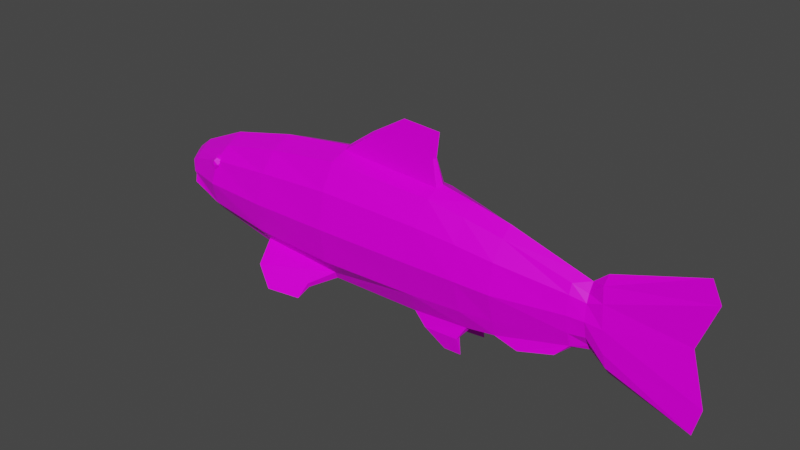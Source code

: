 # Source: Fish.blend  (saved by Blender 3.1.7; exported with 4.5.12 LTS)
import bpy
from mathutils import Matrix  # noqa: F401  (used for matrix-valued properties, if any)

bpy.ops.wm.read_factory_settings(use_empty=True)
scene = bpy.context.scene
scene.name = 'Scene'

# ---- collections
col_collection = bpy.data.collections.new('Collection'); scene.collection.children.link(col_collection)

# ---- images (referenced by path relative to the original .blend; pixels are not part of the script)
import os
ASSET_DIR = os.environ.get("B2B_ASSET_DIR", "")  # directory of the original .blend (textures are referenced by path, not embedded)
HERE = os.path.dirname(os.path.abspath(__file__))  # packed textures are extracted next to this script under _unpacked/

def load_image(name, relpath, width, height, colorspace="sRGB"):
    """Load a texture the original file referenced (path relative to the .blend, or extracted next to this script)."""
    p = next((c for c in (os.path.join(HERE, relpath), os.path.join(ASSET_DIR, relpath)) if relpath and os.path.exists(c)), "")
    if p:
        img = bpy.data.images.load(p, check_existing=True)
        img.name = name
    else:  # same state as the original file: an image datablock whose file is absent (Cycles renders it pink)
        img = bpy.data.images.new(name, width, height)
        img.source = "FILE"
        img.filepath = "//" + (relpath or name)
    img.colorspace_settings.name = colorspace
    return img
img_t_pallet_png = load_image('T_Pallet.png', 'T_Pallet.png', 1024, 1024, 'sRGB')

# ---- materials (node trees are filled in below, after node groups)
mat_gradiant = bpy.data.materials.new('Gradiant')
mat_gradiant.alpha_threshold = 0.0
mat_gradiant.use_transparent_shadow = False
mat_gradiant.line_color = (0.0, 0.0, 0.0, 1.0)

# ---- material node trees
mat_gradiant.use_nodes = True; mat_gradiant.node_tree.nodes.clear()
_N = mat_gradiant.node_tree.nodes; _L = mat_gradiant.node_tree.links
n0 = _N.new('ShaderNodeOutputMaterial'); n0.name = 'Material Output'; n0.location = (300, 300)
n1 = _N.new('ShaderNodeBsdfPrincipled'); n1.name = 'Principled BSDF'; n1.location = (10, 300)
n1.distribution = 'GGX'
n1.subsurface_method = 'BURLEY'
n1.inputs[2].default_value = 0.4
n1.inputs[3].default_value = 1.45
n1.inputs[13].default_value = 0.1485
n1.inputs[27].default_value = (0.0, 0.0, 0.0, 1.0)
n1.inputs[28].default_value = 1.0
n2 = _N.new('ShaderNodeTexImage'); n2.name = 'Image Texture'; n2.location = (-283, 220)
n2.image = img_t_pallet_png
n3 = _N.new('ShaderNodeTexCoord'); n3.name = 'Texture Coordinate'; n3.location = (-498, 224)
_L.new(n1.outputs[0], n0.inputs[0])
_L.new(n3.outputs[2], n2.inputs[0])
_L.new(n2.outputs[0], n1.inputs[0])
n0.is_active_output = True

# ---- world
world_world = bpy.data.worlds.new('World'); scene.world = world_world
world_world.use_nodes = True; world_world.node_tree.nodes.clear()
_N = world_world.node_tree.nodes; _L = world_world.node_tree.links
n0 = _N.new('ShaderNodeOutputWorld'); n0.name = 'World Output'; n0.location = (300, 300)
n1 = _N.new('ShaderNodeBackground'); n1.name = 'Background'; n1.location = (10, 300)
n1.inputs[0].default_value = (0.05088, 0.05088, 0.05088, 1.0)
_L.new(n1.outputs[0], n0.inputs[0])
n0.is_active_output = True
world_world.color = (0.05088, 0.05088, 0.05088)
world_world.use_sun_shadow = False
world_world.sun_shadow_jitter_overblur = 0.0

# ---- meshes
me_icosphere_001 = bpy.data.meshes.new('Icosphere.001')
me_icosphere_001.from_pydata([(-0.2352, 0.724, -0.7007), (-0.5274, 0.7197, 0.5238), (0.5215, 0.724, 0.5238), (0.08847, 0.2723, 0.9943), (-0.6882, 0.5, -0.5257), (0.5274, 0.7197, -0.5238), (-0.5878, 0.809, 0.0), (-0.9511, 0.309, 0.0), (0.5878, 0.809, 0.0), (-1.907e-06, 1.0, 0.0), (-0.4189, -2.315e-07, 0.9576), (-0.2792, 0.6144, -0.7234), (-0.2222, 0.6357, -0.7268), (-0.1715, 0.6535, -0.7258), (-0.7073, 0.4089, -0.5255), (-0.934, 0.2114, -0.08795), (-0.9511, 0.1819, 0.0), (0.5717, 0.6581, -0.4743), (0.7293, 0.558, 0.01663), (0.5442, 0.6675, -0.5238), (-0.2974, -0.2566, 0.8329), (-0.8037, -0.2506, 0.5682), (-0.1128, 0.6686, -0.7034), (0.5203, 0.6724, -0.5523), (-0.8266, -0.2138, 0.5238), (-0.6669, 0.4346, -0.5682), (0.5252, 0.09964, 0.8057), (0.627, 0.4038, 0.5238), (0.4779, 0.02979, 0.8664), (0.1254, -0.1136, 0.9225), (-0.1347, -0.2444, 0.9053), (0.187, -0.07038, 0.9157), (0.6426, 0.4686, 0.4627), (0.6917, 0.4882, 0.3706), (-0.9328, 0.1639, 0.09237), (-0.8913, 0.0514, 0.2552), (-0.9124, 0.08955, 0.1954), (0.7179, 0.5285, 0.1459), (0.003614, -7.898, 0.5238), (-0.8475, -7.285, 0.5238), (-0.003622, -7.898, -0.5238), (-3.815e-06, -8.006, 0.0), (0.5878, -7.815, 0.0), (-0.9511, -7.315, 0.0), (-0.5878, -7.815, 0.0), (0.1625, -7.506, 0.8507), (-0.4189, -7.006, 0.9576), (0.62, -7.489, 0.4602), (0.7281, -7.528, 0.2805), (0.6452, -7.428, 0.5238), (0.6821, -7.623, -0.1903), (0.7209, -7.579, 0.01564), (0.7263, -7.551, 0.1428), (-0.8977, -7.296, -0.276), (-0.9511, -7.203, 0.0), (0.6622, -7.34, 0.613), (-0.8046, -7.371, -0.4335), (-0.4617, -6.722, 0.7865), (-0.715, -6.872, 0.5238), (-0.5823, -7.474, -0.5238), (0.01896, -6.771, 0.9893), (0.3069, -7.675, -0.5238), (0.09782, -6.831, 0.9761), (0.1931, -6.929, 0.9386), (0.481, -7.068, 0.8507), (-0.1046, -7.678, -0.6473), (-0.03216, -7.69, -0.682), (0.09724, -7.685, -0.6274), (-0.8929, -7.028, 0.2944), (-0.9009, -7.069, 0.2537), (-0.9328, -7.185, 0.09237), (53.88, -4.195, -0.6645), (54.27, -3.808, -7.166), (43.26, -4.969, 2.526), (43.26, -5.696, -9.437), (55.63, -4.521, 1.024), (56.69, -4.435, -8.67), (38.19, -5.415, 3.641), (39.3, -5.696, -10.05), (33.54, -5.805, 4.57), (31.82, -5.696, -10.62), (19.73, -6.546, 5.44), (19.28, -5.696, -10.76), (9.591, -6.353, 4.135), (7.697, -5.696, -9.667), (0.5064, -5.805, 2.097), (-1.332, -5.696, -7.527), (-5.619, -5.152, -0.4616), (-6.298, -4.765, -6.048), (-6.659, -4.742, -0.9309), (-7.967, -4.042, -5.199), (43.26, -6.308, -7.316), (43.26, -7.298, -3.514), (43.26, -6.618, 0.2421), (53.98, -4.73, -1.587), (54.07, -5.084, -3.664), (54.17, -4.697, -5.74), (55.88, -4.776, -0.9111), (56.13, -4.908, -3.861), (56.38, -4.764, -6.811), (39.02, -6.753, -7.497), (38.75, -7.743, -3.263), (38.47, -7.064, 0.9245), (32.25, -7.143, -7.695), (32.68, -8.133, -3.085), (33.11, -7.454, 1.478), (19.39, -7.885, -7.577), (19.5, -8.875, -2.717), (19.62, -8.195, 2.097), (8.17, -7.691, -7.086), (8.644, -8.681, -2.824), (9.117, -8.002, 1.391), (-0.8724, -7.143, -5.99), (-0.4128, -8.133, -2.773), (0.0468, -7.454, 0.3974), (-6.117, -6.119, -4.869), (-5.936, -6.304, -3.144), (-5.745, -5.865, -1.406), (-7.352, -4.904, -4.344), (-6.934, -5.504, -2.013), (51.98, -4.623, 0.1068), (52.3, -4.662, -7.584), (52.22, -5.165, -5.772), (52.14, -5.552, -3.415), (52.06, -5.197, -1.058), (-3.281, -6.772, -5.315), (19.31, -6.122, -9.821), (7.84, -6.134, -8.887), (39.3, -4.887, -10.53), (31.82, -4.837, -11.14), (43.26, -4.724, -10.02), (52.26, -4.123, -8.005), (19.73, -4.236, 6.256), (33.54, -4.242, 5.383), (16.2, -7.718, -12.35), (8.661, -8.775, -11.63), (16.26, -7.992, -11.73), (8.794, -9.046, -11.12), (15.78, -9.337, -13.41), (11.23, -10.09, -13.39), (33.54, -5.361, -12.12), (33.54, -6.003, -12.1), (38.34, -5.579, -11.8), (38.34, -6.183, -11.78), (36.32, -5.774, -14.04), (38.74, -5.874, -13.88), (46.3, -5.658, -10.29), (50.8, -5.207, -9.103), (32.7, -3.864, 8.613), (23.88, -3.86, 9.17), (53.88, -2.827, -0.6645), (54.27, -3.214, -7.166), (43.26, -2.052, 2.526), (43.26, -1.325, -9.437), (43.26, -3.511, -10.75), (53.88, -3.511, 0.5283), (43.26, -3.511, 3.719), (54.27, -3.511, -7.778), (55.63, -2.5, 1.024), (56.69, -2.586, -8.67), (55.63, -3.511, 2.023), (56.63, -3.511, -9.776), (66.64, -3.511, 5.554), (66.71, -3.511, -13.09), (38.19, -1.607, 3.641), (39.3, -1.325, -10.05), (39.3, -3.511, -11.36), (38.19, -3.511, 4.833), (33.54, -1.217, 4.57), (31.82, -1.325, -10.62), (31.82, -3.511, -11.93), (33.9, -3.511, 5.67), (19.73, -0.4752, 5.44), (19.28, -1.325, -10.76), (19.28, -3.511, -12.07), (19.73, -3.511, 6.633), (9.591, -0.6686, 4.135), (7.697, -1.325, -9.667), (7.697, -3.511, -10.98), (9.591, -3.511, 5.328), (0.5064, -1.217, 2.097), (-1.332, -1.325, -7.527), (-1.332, -3.511, -8.836), (0.5064, -3.511, 3.29), (-5.619, -1.87, -0.4616), (-6.298, -2.256, -6.048), (-6.298, -3.511, -6.53), (-5.574, -3.511, 0.6379), (-6.659, -2.28, -0.9309), (-7.967, -2.979, -5.199), (-7.948, -3.511, -5.218), (-7.44, -3.511, -0.804), (43.26, -0.7137, -7.316), (43.26, 0.2766, -3.514), (43.26, -0.403, 0.2421), (53.98, -2.292, -1.587), (54.07, -1.937, -3.664), (54.17, -2.324, -5.74), (55.88, -2.245, -0.9111), (56.13, -2.113, -3.861), (56.38, -2.257, -6.811), (67.88, -3.511, 2.934), (65.77, -3.511, -2.856), (67.57, -3.511, -9.56), (39.02, -0.2681, -7.497), (38.75, 0.7222, -3.263), (38.47, 0.04268, 0.9245), (32.25, 0.1219, -7.695), (32.68, 1.112, -3.085), (33.11, 0.4326, 1.478), (19.39, 0.8633, -7.577), (19.5, 1.854, -2.717), (19.62, 1.174, 2.097), (8.17, 0.6699, -7.086), (8.644, 1.66, -2.824), (9.117, 0.9807, 1.391), (-0.8724, 0.1219, -5.99), (-0.4128, 1.112, -2.773), (0.0468, 0.4326, 0.3974), (-6.117, -0.9025, -4.869), (-5.936, -0.7171, -3.144), (-5.745, -1.156, -1.406), (-7.352, -2.118, -4.344), (-6.934, -1.517, -2.013), (-8.251, -3.511, -1.752), (-8.583, -3.511, -4.083), (51.98, -2.398, 0.1068), (52.3, -2.359, -7.584), (52.26, -3.511, -8.319), (51.94, -3.511, 1.11), (52.22, -1.856, -5.772), (52.14, -1.47, -3.415), (52.06, -1.824, -1.058), (-3.281, -0.2495, -5.315), (19.31, -0.8989, -9.821), (7.84, -0.8877, -8.887), (39.3, -2.134, -10.53), (31.82, -2.184, -11.14), (43.26, -2.297, -10.02), (52.26, -2.899, -8.005), (19.73, -2.785, 6.256), (33.54, -2.779, 5.383), (16.2, 0.6965, -12.35), (8.661, 1.753, -11.63), (16.26, 0.9706, -11.73), (8.794, 2.025, -11.12), (15.78, 2.316, -13.41), (11.23, 3.073, -13.39), (33.54, -1.66, -12.12), (33.54, -1.018, -12.1), (38.34, -1.443, -11.8), (38.34, -0.838, -11.78), (36.32, -1.247, -14.04), (38.74, -1.147, -13.88), (46.3, -1.364, -10.29), (50.8, -1.814, -9.103), (32.7, -3.157, 8.613), (32.95, -3.511, 8.607), (23.88, -3.161, 9.17), (23.63, -3.511, 9.42), (33.32, -3.511, 11.86), (28.28, -3.511, 12.18), (-6.689, -3.511, -1.646), (-5.677, -3.511, -2.795), (-2.472, -3.511, -5.782), (-6.158, -3.511, -5.145), (-7.508, -3.511, -4.57)], [], [(12, 11, 0), (0, 13, 12), (6, 0, 4), (16, 7, 15), (6, 9, 0), (17, 5, 8, 18), (20, 10, 21), (24, 21, 10, 1), (3, 2, 1), (26, 27, 2), (26, 2, 3, 28), (1, 10, 3), (29, 3, 10, 30), (10, 20, 30), (31, 28, 3, 29), (32, 33, 2, 27), (18, 8, 2, 33, 37), (1, 2, 9), (1, 9, 6), (24, 1, 7, 36, 35), (34, 36, 7, 16), (2, 8, 9), (9, 8, 5), (9, 5, 0), (1, 6, 7), (7, 6, 4), (14, 15, 7, 4), (17, 19, 5), (0, 5, 23, 22, 13), (4, 0, 11, 25), (14, 4, 25), (19, 23, 5), (42, 50, 51), (44, 40, 41), (43, 54, 53), (49, 55, 45, 38), (46, 39, 38), (46, 57, 58, 39), (46, 60, 57), (60, 46, 45, 62), (46, 38, 45), (62, 45, 64, 63), (64, 45, 55), (39, 58, 68), (43, 39, 68, 69, 70, 54), (39, 44, 38), (44, 41, 38), (38, 42, 48, 47, 49), (42, 51, 52, 48), (44, 39, 43), (44, 43, 53, 56), (44, 56, 59, 40), (38, 41, 42), (41, 40, 42), (50, 42, 40, 61), (40, 59, 65, 66), (40, 66, 67), (67, 61, 40), (229, 156, 73, 120), (124, 120, 73, 93), (228, 157, 72, 121, 131), (155, 71, 75, 160), (93, 73, 77, 102), (160, 75, 162), (96, 72, 76, 99), (72, 157, 161, 76), (76, 161, 163), (99, 76, 163, 203), (102, 77, 79, 105), (73, 156, 167, 77), (154, 130, 74, 78, 128, 166), (105, 79, 81, 108), (77, 167, 171, 133, 79), (166, 128, 129, 170), (174, 82, 84, 178), (79, 133, 132, 81), (170, 129, 80, 82, 174), (83, 179, 183, 85), (108, 81, 83, 111), (81, 132, 175, 179, 83), (85, 183, 187, 87), (178, 84, 86, 182), (111, 83, 85, 114), (117, 87, 89, 119), (182, 86, 88, 186), (114, 85, 87, 117), (119, 89, 191, 224), (87, 187, 191, 89), (186, 88, 90, 190), (90, 118, 225, 190), (86, 112, 125, 115, 88), (112, 113, 116, 125), (113, 114, 117, 116), (88, 115, 118, 90), (84, 127, 109, 112, 86), (109, 110, 113, 112), (110, 111, 114, 113), (84, 82, 134, 135), (106, 107, 110, 109), (107, 108, 111, 110), (80, 103, 106, 126, 82), (103, 104, 107, 106), (104, 105, 108, 107), (78, 100, 103, 80), (100, 101, 104, 103), (101, 102, 105, 104), (75, 97, 201, 162), (97, 98, 202, 201), (98, 99, 203, 202), (71, 94, 97, 75), (94, 95, 98, 97), (95, 96, 99, 98), (74, 91, 100, 78), (91, 92, 101, 100), (92, 93, 102, 101), (121, 122, 91, 74), (122, 123, 92, 91), (123, 124, 93, 92), (95, 94, 124, 123), (96, 95, 123, 122), (72, 96, 122, 121), (154, 228, 131, 130), (94, 71, 120, 124), (155, 229, 120, 71), (119, 116, 117), (127, 126, 106, 109), (80, 129, 140, 141), (121, 74, 146, 147), (133, 171, 257, 148), (136, 137, 139, 138), (126, 127, 137, 136), (82, 126, 136, 134), (127, 84, 135, 137), (134, 136, 138), (137, 135, 139), (135, 134, 138, 139), (141, 140, 144), (129, 128, 142, 140), (128, 78, 143, 142), (78, 80, 141, 143), (140, 142, 145, 144), (142, 143, 145), (143, 141, 144, 145), (131, 121, 147), (130, 131, 147, 146), (74, 130, 146), (259, 149, 261), (175, 132, 149, 259), (132, 133, 148, 149), (148, 257, 260), (149, 148, 260, 261), (225, 118, 266), (118, 115, 265, 266), (115, 125, 264, 265), (125, 116, 263, 264), (116, 119, 262, 263), (224, 262, 119), (229, 226, 152, 156), (232, 194, 152, 226), (228, 239, 227, 151, 157), (155, 160, 158, 150), (194, 206, 164, 152), (160, 162, 158), (197, 200, 159, 151), (151, 159, 161, 157), (159, 163, 161), (200, 203, 163, 159), (206, 209, 168, 164), (152, 164, 167, 156), (154, 166, 236, 165, 153, 238), (209, 212, 172, 168), (164, 168, 241, 171, 167), (166, 170, 237, 236), (174, 178, 177, 173), (168, 172, 240, 241), (170, 174, 173, 169, 237), (176, 180, 183, 179), (212, 215, 176, 172), (172, 176, 179, 175, 240), (180, 184, 187, 183), (178, 182, 181, 177), (215, 218, 180, 176), (221, 223, 188, 184), (182, 186, 185, 181), (218, 221, 184, 180), (223, 224, 191, 188), (184, 188, 191, 187), (186, 190, 189, 185), (189, 190, 225, 222), (181, 185, 219, 233, 216), (216, 233, 220, 217), (217, 220, 221, 218), (185, 189, 222, 219), (177, 181, 216, 213, 235), (213, 216, 217, 214), (214, 217, 218, 215), (177, 243, 242, 173), (210, 213, 214, 211), (211, 214, 215, 212), (169, 173, 234, 210, 207), (207, 210, 211, 208), (208, 211, 212, 209), (165, 169, 207, 204), (204, 207, 208, 205), (205, 208, 209, 206), (158, 162, 201, 198), (198, 201, 202, 199), (199, 202, 203, 200), (150, 158, 198, 195), (195, 198, 199, 196), (196, 199, 200, 197), (153, 165, 204, 192), (192, 204, 205, 193), (193, 205, 206, 194), (227, 153, 192, 230), (230, 192, 193, 231), (231, 193, 194, 232), (196, 231, 232, 195), (197, 230, 231, 196), (151, 227, 230, 197), (154, 238, 239, 228), (195, 232, 226, 150), (155, 150, 226, 229), (223, 221, 220), (235, 213, 210, 234), (169, 249, 248, 237), (227, 255, 254, 153), (241, 256, 257, 171), (244, 246, 247, 245), (234, 244, 245, 235), (173, 242, 244, 234), (235, 245, 243, 177), (242, 246, 244), (245, 247, 243), (243, 247, 246, 242), (249, 252, 248), (237, 248, 250, 236), (236, 250, 251, 165), (165, 251, 249, 169), (248, 252, 253, 250), (250, 253, 251), (251, 253, 252, 249), (239, 255, 227), (238, 254, 255, 239), (153, 254, 238), (259, 261, 258), (175, 259, 258, 240), (240, 258, 256, 241), (256, 260, 257), (258, 261, 260, 256), (225, 266, 222), (222, 266, 265, 219), (219, 265, 264, 233), (233, 264, 263, 220), (220, 263, 262, 223), (224, 223, 262)])
_uv = me_icosphere_001.uv_layers.new(name='UVMap')
_uv.uv.foreach_set('vector', [0.4944, 0.7733, 0.4944, 0.7734, 0.4943, 0.7733, 0.4943, 0.7733, 0.4943, 0.7733, 0.4944, 0.7733, 0.4941, 0.7736, 0.4943, 0.7733, 0.4943, 0.7736, 0.4944, 0.7727, 0.4943, 0.7727, 0.4944, 0.7727, 0.4941, 0.7736, 0.494, 0.7733, 0.4943, 0.7733, 0.4931, 0.7738, 0.4931, 0.7738, 0.4929, 0.7735, 0.4931, 0.7734, 0.4945, 0.7737, 0.4944, 0.7736, 0.4945, 0.7734, 0.4934, 0.7721, 0.4934, 0.7721, 0.4935, 0.7724, 0.493, 0.7724, 0.4934, 0.7727, 0.4931, 0.773, 0.493, 0.7724, 0.4931, 0.773, 0.493, 0.7732, 0.4928, 0.7733, 0.4935, 0.7729, 0.4931, 0.773, 0.4934, 0.7727, 0.4935, 0.7729, 0.493, 0.7724, 0.4935, 0.7724, 0.4934, 0.7727, 0.4945, 0.7732, 0.4944, 0.7733, 0.4944, 0.7729, 0.4946, 0.773, 0.4944, 0.7736, 0.4945, 0.7737, 0.4945, 0.7738, 0.4945, 0.7732, 0.4946, 0.7734, 0.4944, 0.7733, 0.4945, 0.7732, 0.493, 0.7732, 0.493, 0.7733, 0.4928, 0.7733, 0.493, 0.7732, 0.4931, 0.7734, 0.4929, 0.7735, 0.4928, 0.7733, 0.493, 0.7733, 0.493, 0.7734, 0.493, 0.7724, 0.4931, 0.773, 0.4927, 0.7727, 0.493, 0.7724, 0.4927, 0.7727, 0.4928, 0.7723, 0.4934, 0.7721, 0.493, 0.7724, 0.493, 0.772, 0.4931, 0.772, 0.4932, 0.7721, 0.4944, 0.7728, 0.4944, 0.7728, 0.4943, 0.7727, 0.4944, 0.7727, 0.4931, 0.773, 0.4928, 0.773, 0.4927, 0.7727, 0.4927, 0.7737, 0.4929, 0.7735, 0.4931, 0.7738, 0.494, 0.7733, 0.4943, 0.7729, 0.4943, 0.7733, 0.493, 0.7724, 0.4928, 0.7723, 0.493, 0.772, 0.4943, 0.7739, 0.4941, 0.7736, 0.4943, 0.7736, 0.4944, 0.7737, 0.4944, 0.7739, 0.4943, 0.7739, 0.4943, 0.7736, 0.4931, 0.7738, 0.4931, 0.7738, 0.4931, 0.7738, 0.4943, 0.7733, 0.4943, 0.7729, 0.4944, 0.7729, 0.4943, 0.7733, 0.4943, 0.7733, 0.4943, 0.7736, 0.4943, 0.7733, 0.4944, 0.7734, 0.4944, 0.7736, 0.4944, 0.7737, 0.4943, 0.7736, 0.4944, 0.7736, 0.4931, 0.7738, 0.4931, 0.7738, 0.4931, 0.7738, 0.4937, 0.7738, 0.4935, 0.7739, 0.4935, 0.7738, 0.494, 0.7723, 0.4943, 0.7721, 0.4943, 0.7724, 0.4936, 0.7723, 0.4936, 0.7723, 0.4937, 0.7722, 0.4935, 0.7734, 0.4935, 0.7734, 0.4938, 0.7733, 0.494, 0.7735, 0.4936, 0.7729, 0.4936, 0.7726, 0.4942, 0.7727, 0.4943, 0.7723, 0.4945, 0.7724, 0.4945, 0.7725, 0.4943, 0.7726, 0.4943, 0.7723, 0.4945, 0.772, 0.4945, 0.7724, 0.4937, 0.7729, 0.494, 0.773, 0.4938, 0.7733, 0.4937, 0.773, 0.4936, 0.7729, 0.4942, 0.7727, 0.4941, 0.7729, 0.4937, 0.773, 0.4938, 0.7733, 0.4935, 0.7732, 0.4937, 0.773, 0.4935, 0.7732, 0.4938, 0.7733, 0.4935, 0.7734, 0.4943, 0.7726, 0.4945, 0.7725, 0.4945, 0.7727, 0.4936, 0.7723, 0.4936, 0.7726, 0.4935, 0.7725, 0.4935, 0.7725, 0.4936, 0.7724, 0.4936, 0.7723, 0.4936, 0.7726, 0.494, 0.7723, 0.4942, 0.7727, 0.494, 0.7723, 0.4943, 0.7724, 0.4942, 0.7727, 0.494, 0.7735, 0.4937, 0.7738, 0.4935, 0.7736, 0.4936, 0.7735, 0.4935, 0.7734, 0.4937, 0.7738, 0.4935, 0.7738, 0.4935, 0.7737, 0.4935, 0.7736, 0.494, 0.7723, 0.4936, 0.7726, 0.4936, 0.7723, 0.494, 0.7723, 0.4936, 0.7723, 0.4937, 0.7722, 0.4938, 0.7721, 0.494, 0.7723, 0.4938, 0.7721, 0.4939, 0.772, 0.4943, 0.7721, 0.494, 0.7735, 0.494, 0.7738, 0.4937, 0.7738, 0.4931, 0.7734, 0.4933, 0.7733, 0.4933, 0.7738, 0.4934, 0.7738, 0.4933, 0.7738, 0.4933, 0.7733, 0.4935, 0.7735, 0.4933, 0.7733, 0.4934, 0.773, 0.4935, 0.7732, 0.4935, 0.7732, 0.4933, 0.7733, 0.4935, 0.7732, 0.4935, 0.7733, 0.4935, 0.7733, 0.4935, 0.7735, 0.4933, 0.7733, 0.282, 0.7281, 0.282, 0.7282, 0.282, 0.7282, 0.282, 0.7281, 0.2819, 0.7281, 0.282, 0.7281, 0.282, 0.7282, 0.282, 0.7282, 0.2825, 0.7286, 0.2825, 0.7286, 0.2825, 0.7286, 0.2825, 0.7286, 0.2825, 0.7286, 0.7092, 0.5756, 0.7053, 0.5756, 0.7109, 0.5698, 0.7141, 0.5699, 0.282, 0.7282, 0.282, 0.7282, 0.282, 0.7283, 0.282, 0.7283, 0.7141, 0.5699, 0.7109, 0.5698, 0.7255, 0.534, 0.6888, 0.5746, 0.6841, 0.5743, 0.6793, 0.5664, 0.6853, 0.5674, 0.6841, 0.5743, 0.6821, 0.5744, 0.6756, 0.5666, 0.6793, 0.5664, 0.6793, 0.5664, 0.6756, 0.5666, 0.6648, 0.5338, 0.6853, 0.5674, 0.6793, 0.5664, 0.6648, 0.5338, 0.6763, 0.531, 0.282, 0.7283, 0.282, 0.7283, 0.282, 0.7283, 0.282, 0.7283, 0.2824, 0.728, 0.2824, 0.728, 0.2824, 0.7281, 0.2824, 0.7281, 0.2824, 0.7279, 0.2824, 0.7279, 0.2824, 0.7279, 0.2824, 0.728, 0.2824, 0.728, 0.2824, 0.728, 0.282, 0.7283, 0.282, 0.7283, 0.282, 0.7285, 0.282, 0.7285, 0.2824, 0.7281, 0.2824, 0.7281, 0.2824, 0.7282, 0.2824, 0.7282, 0.2824, 0.7282, 0.2824, 0.728, 0.2824, 0.728, 0.2824, 0.728, 0.2823, 0.728, 0.2823, 0.7282, 0.2824, 0.7282, 0.2823, 0.7283, 0.2823, 0.7283, 0.2824, 0.7282, 0.2824, 0.7282, 0.2824, 0.7283, 0.2824, 0.7283, 0.2823, 0.728, 0.2824, 0.728, 0.2824, 0.728, 0.2824, 0.7282, 0.2823, 0.7282, 0.2781, 0.7276, 0.2784, 0.7277, 0.2779, 0.7294, 0.2776, 0.7293, 0.282, 0.7285, 0.282, 0.7285, 0.282, 0.7286, 0.282, 0.7286, 0.2824, 0.7283, 0.2824, 0.7283, 0.2824, 0.7283, 0.2824, 0.7284, 0.2824, 0.7284, 0.2804, 0.7299, 0.2809, 0.73, 0.2804, 0.7312, 0.28, 0.7311, 0.2748, 0.7278, 0.2752, 0.7278, 0.2753, 0.7295, 0.2749, 0.7295, 0.2775, 0.7277, 0.2781, 0.7276, 0.2776, 0.7293, 0.2773, 0.7294, 0.2798, 0.7312, 0.28, 0.7311, 0.28, 0.7314, 0.2798, 0.7314, 0.2759, 0.7299, 0.2765, 0.7299, 0.2765, 0.7311, 0.2762, 0.7311, 0.2799, 0.7299, 0.2804, 0.7299, 0.28, 0.7311, 0.2798, 0.7312, 0.5144, 0.7714, 0.5141, 0.7712, 0.5142, 0.7707, 0.5146, 0.7706, 0.28, 0.7311, 0.2804, 0.7312, 0.2802, 0.7316, 0.28, 0.7314, 0.2762, 0.7311, 0.2765, 0.7311, 0.2765, 0.7316, 0.2764, 0.7316, 0.5155, 0.7728, 0.5157, 0.7725, 0.5157, 0.7731, 0.5153, 0.7729, 0.2765, 0.7299, 0.277, 0.7298, 0.277, 0.7304, 0.2769, 0.7311, 0.2765, 0.7311, 0.277, 0.7298, 0.2777, 0.7299, 0.2772, 0.7312, 0.277, 0.7304, 0.2794, 0.7301, 0.2799, 0.7299, 0.2798, 0.7312, 0.2795, 0.7312, 0.2765, 0.7311, 0.2769, 0.7311, 0.2768, 0.7315, 0.2765, 0.7316, 0.2752, 0.7278, 0.2754, 0.7278, 0.2758, 0.7278, 0.2757, 0.7295, 0.2753, 0.7295, 0.2759, 0.7278, 0.2767, 0.7277, 0.2767, 0.7294, 0.2761, 0.7295, 0.2767, 0.7277, 0.2775, 0.7277, 0.2773, 0.7294, 0.2767, 0.7294, 0.143, 0.5848, 0.143, 0.5868, 0.1426, 0.5865, 0.1424, 0.5852, 0.2819, 0.7285, 0.2819, 0.7285, 0.2819, 0.7286, 0.2819, 0.7286, 0.2819, 0.7285, 0.282, 0.7285, 0.282, 0.7286, 0.2819, 0.7286, 0.2818, 0.7283, 0.2819, 0.7283, 0.2819, 0.7285, 0.2818, 0.7285, 0.2818, 0.7285, 0.2819, 0.7283, 0.2819, 0.7283, 0.2819, 0.7285, 0.2819, 0.7285, 0.2819, 0.7283, 0.282, 0.7283, 0.282, 0.7285, 0.2819, 0.7285, 0.2818, 0.7283, 0.2819, 0.7283, 0.2819, 0.7283, 0.2818, 0.7283, 0.2819, 0.7283, 0.2819, 0.7283, 0.2819, 0.7283, 0.2819, 0.7283, 0.2819, 0.7283, 0.282, 0.7283, 0.282, 0.7283, 0.2819, 0.7283, 0.7109, 0.5698, 0.7046, 0.569, 0.717, 0.53, 0.7255, 0.534, 0.7046, 0.569, 0.695, 0.5682, 0.6981, 0.5369, 0.717, 0.53, 0.695, 0.5682, 0.6853, 0.5674, 0.6763, 0.531, 0.6981, 0.5369, 0.7053, 0.5756, 0.7024, 0.5752, 0.7046, 0.569, 0.7109, 0.5698, 0.7024, 0.5752, 0.6956, 0.5749, 0.695, 0.5682, 0.7046, 0.569, 0.6956, 0.5749, 0.6888, 0.5746, 0.6853, 0.5674, 0.695, 0.5682, 0.2818, 0.7282, 0.2819, 0.7282, 0.2819, 0.7283, 0.2818, 0.7283, 0.2819, 0.7282, 0.2819, 0.7282, 0.2819, 0.7283, 0.2819, 0.7283, 0.2819, 0.7282, 0.282, 0.7282, 0.282, 0.7283, 0.2819, 0.7283, 0.2819, 0.7281, 0.2819, 0.7281, 0.2819, 0.7282, 0.2818, 0.7282, 0.2819, 0.7281, 0.2819, 0.7281, 0.2819, 0.7282, 0.2819, 0.7282, 0.2819, 0.7281, 0.2819, 0.7281, 0.282, 0.7282, 0.2819, 0.7282, 0.2819, 0.7281, 0.2819, 0.7281, 0.2819, 0.7281, 0.2819, 0.7281, 0.2819, 0.7281, 0.2819, 0.7281, 0.2819, 0.7281, 0.2819, 0.7281, 0.2819, 0.7281, 0.2819, 0.7281, 0.2819, 0.7281, 0.2819, 0.7281, 0.2825, 0.7285, 0.2825, 0.7286, 0.2825, 0.7286, 0.2825, 0.7285, 0.2819, 0.7281, 0.2819, 0.7281, 0.282, 0.7281, 0.2819, 0.7281, 0.282, 0.7281, 0.282, 0.7281, 0.282, 0.7281, 0.2819, 0.7281, 0.2798, 0.7314, 0.2795, 0.7312, 0.2798, 0.7312, 0.2818, 0.7286, 0.2818, 0.7285, 0.2819, 0.7285, 0.2819, 0.7286, 0.1434, 0.5873, 0.1433, 0.5873, 0.1433, 0.5869, 0.1434, 0.5869, 0.141, 0.5852, 0.141, 0.587, 0.1407, 0.5865, 0.1408, 0.5856, 0.633, 0.5531, 0.6336, 0.5538, 0.6317, 0.5585, 0.6312, 0.5584, 0.1426, 0.583, 0.1426, 0.5845, 0.1422, 0.584, 0.1422, 0.5831, 0.143, 0.5825, 0.143, 0.5847, 0.1426, 0.5845, 0.1426, 0.583, 0.1428, 0.5825, 0.143, 0.5825, 0.1426, 0.583, 0.1425, 0.583, 0.1429, 0.5847, 0.143, 0.5848, 0.1424, 0.5852, 0.1423, 0.5852, 0.14, 0.5867, 0.1401, 0.5867, 0.1401, 0.5871, 0.1426, 0.5845, 0.1425, 0.5845, 0.1422, 0.584, 0.1424, 0.5852, 0.1426, 0.5865, 0.1423, 0.5865, 0.1421, 0.5858, 0.1434, 0.5869, 0.1433, 0.5869, 0.1433, 0.5862, 0.1436, 0.5825, 0.1436, 0.5839, 0.1434, 0.5837, 0.1434, 0.5828, 0.1434, 0.5846, 0.1432, 0.5847, 0.1432, 0.5843, 0.1433, 0.5844, 0.1394, 0.5852, 0.1394, 0.5867, 0.1391, 0.5864, 0.1391, 0.5854, 0.1434, 0.5828, 0.1434, 0.5837, 0.143, 0.5838, 0.143, 0.5833, 0.1433, 0.5844, 0.1432, 0.5843, 0.1434, 0.5839, 0.1391, 0.5854, 0.1391, 0.5864, 0.1387, 0.5859, 0.1387, 0.5854, 0.1403, 0.587, 0.1402, 0.587, 0.1403, 0.5867, 0.1412, 0.5853, 0.1412, 0.5865, 0.141, 0.5864, 0.141, 0.5858, 0.141, 0.5852, 0.1412, 0.5853, 0.141, 0.5858, 0.6161, 0.5587, 0.6166, 0.5583, 0.6235, 0.5638, 0.61, 0.5537, 0.6101, 0.5529, 0.6166, 0.5583, 0.6161, 0.5587, 0.6101, 0.5529, 0.633, 0.5531, 0.6312, 0.5584, 0.6166, 0.5583, 0.6312, 0.5584, 0.6317, 0.5585, 0.6319, 0.5639, 0.6166, 0.5583, 0.6312, 0.5584, 0.6319, 0.5639, 0.6235, 0.5638, 0.2825, 0.7282, 0.2825, 0.7282, 0.2825, 0.7282, 0.2825, 0.7282, 0.2825, 0.7282, 0.2825, 0.7282, 0.2825, 0.7282, 0.2825, 0.7282, 0.2825, 0.7282, 0.2825, 0.7282, 0.2825, 0.7282, 0.2825, 0.7281, 0.2825, 0.7281, 0.2825, 0.7281, 0.2825, 0.7282, 0.2825, 0.7281, 0.2825, 0.7281, 0.2825, 0.7281, 0.2825, 0.7281, 0.2825, 0.7281, 0.2825, 0.7281, 0.2825, 0.7281, 0.2825, 0.7279, 0.2825, 0.7279, 0.2825, 0.728, 0.2824, 0.728, 0.2822, 0.7286, 0.2822, 0.7285, 0.2822, 0.7285, 0.2822, 0.7286, 0.2821, 0.7286, 0.2821, 0.7286, 0.2821, 0.7286, 0.2821, 0.7286, 0.2821, 0.7286, 0.745, 0.5757, 0.7404, 0.5697, 0.7438, 0.57, 0.749, 0.5759, 0.2822, 0.7285, 0.2822, 0.7285, 0.2822, 0.7284, 0.2822, 0.7285, 0.7404, 0.5697, 0.7308, 0.5333, 0.7438, 0.57, 0.7656, 0.5758, 0.7694, 0.5688, 0.7755, 0.5681, 0.7701, 0.5757, 0.7701, 0.5757, 0.7755, 0.5681, 0.779, 0.5684, 0.7721, 0.5758, 0.7755, 0.5681, 0.7915, 0.5361, 0.779, 0.5684, 0.7694, 0.5688, 0.7801, 0.5328, 0.7915, 0.5361, 0.7755, 0.5681, 0.2822, 0.7285, 0.2822, 0.7284, 0.2822, 0.7284, 0.2822, 0.7284, 0.2825, 0.728, 0.2825, 0.7281, 0.2824, 0.7281, 0.2824, 0.728, 0.2824, 0.7279, 0.2824, 0.728, 0.2823, 0.728, 0.2823, 0.728, 0.2823, 0.7279, 0.2823, 0.7279, 0.2822, 0.7284, 0.2822, 0.7282, 0.2822, 0.7282, 0.2822, 0.7284, 0.2825, 0.7281, 0.2825, 0.7282, 0.2824, 0.7282, 0.2824, 0.7282, 0.2824, 0.7281, 0.2824, 0.728, 0.2823, 0.728, 0.2823, 0.728, 0.2823, 0.728, 0.2823, 0.7282, 0.2823, 0.7283, 0.2823, 0.7283, 0.2823, 0.7282, 0.2825, 0.7282, 0.2825, 0.7283, 0.2824, 0.7283, 0.2824, 0.7282, 0.2823, 0.728, 0.2823, 0.7282, 0.2823, 0.7282, 0.2823, 0.728, 0.2823, 0.728, 0.2743, 0.7278, 0.2743, 0.7294, 0.2739, 0.7294, 0.2738, 0.7278, 0.2822, 0.7282, 0.2822, 0.7281, 0.2822, 0.7281, 0.2822, 0.7282, 0.2825, 0.7283, 0.2825, 0.7284, 0.2824, 0.7284, 0.2824, 0.7283, 0.2824, 0.7283, 0.2783, 0.7298, 0.2786, 0.7311, 0.2783, 0.7311, 0.2778, 0.7299, 0.2811, 0.7278, 0.2808, 0.7297, 0.2805, 0.7296, 0.2808, 0.7278, 0.2748, 0.728, 0.2747, 0.7295, 0.2743, 0.7294, 0.2743, 0.7278, 0.2789, 0.7311, 0.2789, 0.7314, 0.2786, 0.7313, 0.2786, 0.7311, 0.2758, 0.7299, 0.2756, 0.7311, 0.2753, 0.7311, 0.2752, 0.7299, 0.2788, 0.7299, 0.2789, 0.7311, 0.2786, 0.7311, 0.2783, 0.7298, 0.5156, 0.7711, 0.5157, 0.7719, 0.5153, 0.7719, 0.5153, 0.7714, 0.2786, 0.7311, 0.2786, 0.7313, 0.2785, 0.7315, 0.2783, 0.7311, 0.2756, 0.7311, 0.2754, 0.7315, 0.2753, 0.7315, 0.2753, 0.7311, 0.5134, 0.7722, 0.5135, 0.7721, 0.5137, 0.7719, 0.5137, 0.7725, 0.2752, 0.7299, 0.2753, 0.7311, 0.2749, 0.7311, 0.2748, 0.7304, 0.2748, 0.7299, 0.2748, 0.7299, 0.2748, 0.7304, 0.2746, 0.7312, 0.2741, 0.73, 0.2793, 0.7301, 0.2791, 0.7312, 0.2789, 0.7311, 0.2788, 0.7299, 0.2753, 0.7311, 0.2753, 0.7315, 0.275, 0.7314, 0.2749, 0.7311, 0.2808, 0.7278, 0.2805, 0.7296, 0.2801, 0.7296, 0.2802, 0.7277, 0.2806, 0.7278, 0.2802, 0.7277, 0.2801, 0.7296, 0.2794, 0.7295, 0.2793, 0.7277, 0.2793, 0.7277, 0.2794, 0.7295, 0.2788, 0.7295, 0.2785, 0.7277, 0.1421, 0.5867, 0.1415, 0.5863, 0.1417, 0.585, 0.1421, 0.5847, 0.2821, 0.7282, 0.2821, 0.7281, 0.2822, 0.7281, 0.2822, 0.7282, 0.2822, 0.7282, 0.2822, 0.7281, 0.2822, 0.7281, 0.2822, 0.7282, 0.2821, 0.7284, 0.2821, 0.7282, 0.2821, 0.7282, 0.2821, 0.7282, 0.2821, 0.7284, 0.2821, 0.7284, 0.2821, 0.7282, 0.2822, 0.7282, 0.2821, 0.7284, 0.2821, 0.7284, 0.2822, 0.7282, 0.2822, 0.7282, 0.2822, 0.7284, 0.2821, 0.7285, 0.2821, 0.7284, 0.2821, 0.7284, 0.2821, 0.7285, 0.2821, 0.7285, 0.2821, 0.7284, 0.2821, 0.7284, 0.2821, 0.7285, 0.2821, 0.7285, 0.2821, 0.7284, 0.2822, 0.7284, 0.2822, 0.7285, 0.7438, 0.57, 0.7308, 0.5333, 0.7395, 0.5297, 0.7502, 0.5695, 0.7502, 0.5695, 0.7395, 0.5297, 0.758, 0.5375, 0.7598, 0.5692, 0.7598, 0.5692, 0.758, 0.5375, 0.7801, 0.5328, 0.7694, 0.5688, 0.749, 0.5759, 0.7438, 0.57, 0.7502, 0.5695, 0.752, 0.5758, 0.752, 0.5758, 0.7502, 0.5695, 0.7598, 0.5692, 0.7588, 0.5759, 0.7588, 0.5759, 0.7598, 0.5692, 0.7694, 0.5688, 0.7656, 0.5758, 0.2821, 0.7285, 0.2821, 0.7285, 0.2821, 0.7285, 0.2821, 0.7285, 0.2821, 0.7285, 0.2821, 0.7285, 0.2821, 0.7285, 0.2821, 0.7285, 0.2821, 0.7285, 0.2821, 0.7285, 0.2822, 0.7285, 0.2822, 0.7285, 0.2821, 0.7286, 0.2821, 0.7285, 0.2821, 0.7285, 0.2821, 0.7286, 0.2821, 0.7286, 0.2821, 0.7285, 0.2821, 0.7285, 0.2821, 0.7286, 0.2821, 0.7286, 0.2821, 0.7285, 0.2822, 0.7285, 0.2822, 0.7286, 0.2821, 0.7286, 0.2821, 0.7286, 0.2822, 0.7286, 0.2822, 0.7286, 0.2821, 0.7286, 0.2821, 0.7286, 0.2821, 0.7286, 0.2821, 0.7286, 0.2821, 0.7286, 0.2821, 0.7286, 0.2821, 0.7286, 0.2821, 0.7286, 0.2821, 0.7285, 0.2821, 0.7285, 0.2821, 0.7286, 0.2821, 0.7286, 0.2822, 0.7286, 0.2822, 0.7286, 0.2822, 0.7286, 0.2822, 0.7286, 0.2825, 0.7279, 0.2825, 0.7279, 0.2825, 0.7279, 0.2825, 0.7279, 0.2789, 0.7314, 0.2789, 0.7311, 0.2791, 0.7312, 0.2821, 0.7281, 0.2821, 0.7281, 0.2821, 0.7282, 0.2821, 0.7282, 0.1436, 0.5862, 0.1436, 0.5867, 0.1435, 0.5867, 0.1434, 0.5863, 0.1397, 0.587, 0.1395, 0.5867, 0.1394, 0.5858, 0.1397, 0.5852, 0.6348, 0.5534, 0.6365, 0.5587, 0.6361, 0.5588, 0.6343, 0.554, 0.1417, 0.5842, 0.1413, 0.5841, 0.1412, 0.5832, 0.1417, 0.5827, 0.1422, 0.5847, 0.1417, 0.5842, 0.1417, 0.5827, 0.1422, 0.5825, 0.142, 0.5847, 0.1416, 0.5842, 0.1417, 0.5842, 0.1422, 0.5847, 0.142, 0.5868, 0.1414, 0.5864, 0.1415, 0.5863, 0.1421, 0.5867, 0.1401, 0.587, 0.1402, 0.5867, 0.1402, 0.5871, 0.1417, 0.5827, 0.1412, 0.5832, 0.1416, 0.5827, 0.1415, 0.5863, 0.1412, 0.5857, 0.1414, 0.585, 0.1417, 0.585, 0.1436, 0.5867, 0.1435, 0.5873, 0.1435, 0.5867, 0.1436, 0.5862, 0.1434, 0.5859, 0.1434, 0.585, 0.1436, 0.5847, 0.1432, 0.584, 0.1431, 0.5842, 0.143, 0.5843, 0.143, 0.5839, 0.1407, 0.5867, 0.1404, 0.5865, 0.1404, 0.5855, 0.1407, 0.5852, 0.1434, 0.5859, 0.143, 0.5854, 0.143, 0.5849, 0.1434, 0.585, 0.1431, 0.5842, 0.1432, 0.5847, 0.143, 0.5843, 0.1404, 0.5865, 0.14, 0.5865, 0.14, 0.586, 0.1404, 0.5855, 0.1403, 0.587, 0.1404, 0.5867, 0.1405, 0.587, 0.1399, 0.587, 0.1397, 0.5864, 0.1397, 0.5855, 0.1399, 0.5852, 0.141, 0.587, 0.1412, 0.5865, 0.1412, 0.587, 0.6516, 0.5593, 0.6442, 0.5642, 0.6512, 0.5588, 0.6578, 0.5544, 0.6516, 0.5593, 0.6512, 0.5588, 0.6578, 0.5536, 0.6578, 0.5536, 0.6512, 0.5588, 0.6365, 0.5587, 0.6348, 0.5534, 0.6365, 0.5587, 0.6358, 0.5642, 0.6361, 0.5588, 0.6512, 0.5588, 0.6442, 0.5642, 0.6358, 0.5642, 0.6365, 0.5587, 0.2825, 0.7282, 0.2825, 0.7282, 0.2825, 0.7282, 0.2825, 0.7282, 0.2825, 0.7282, 0.2825, 0.7282, 0.2825, 0.7282, 0.2825, 0.7282, 0.2825, 0.7282, 0.2825, 0.7282, 0.2825, 0.7282, 0.2825, 0.7282, 0.2825, 0.7282, 0.2825, 0.7281, 0.2825, 0.7281, 0.2825, 0.7281, 0.2825, 0.7281, 0.2825, 0.7281, 0.2825, 0.7281, 0.2825, 0.7281, 0.2825, 0.7281, 0.2825, 0.7281])
me_icosphere_001.materials.append(mat_gradiant)
me_icosphere_001.use_remesh_fix_poles = True
me_icosphere_001.use_remesh_preserve_attributes = False
me_icosphere_001.update()
arm_armature_001 = bpy.data.armatures.new('Armature.001')  # bones are not reproduced

# ---- objects
ob_icosphere_001 = bpy.data.objects.new('Icosphere.001', me_icosphere_001)
ob_skeleton = bpy.data.objects.new('Skeleton', arm_armature_001)

# ---- transforms, parenting, visibility, modifiers, constraints
ob_icosphere_001.parent = ob_skeleton
ob_icosphere_001.matrix_parent_inverse = Matrix(((1.0, -0.0, 0.0, 2.121), (-0.0, 1.0, -0.0, 4.868e-08), (-0.0, 0.0, 1.0, -0.3623), (-0.0, 0.0, -0.0, 1.0)))
ob_icosphere_001.location = (-1.753, 0.2067, 0.43)
ob_icosphere_001.scale = (0.05889, 0.05889, 0.05889)
_vg = ob_icosphere_001.vertex_groups.new(name='Bone')
for _i, _w in zip([0, 1, 2, 3, 4, 5, 6, 7, 8, 9, 10, 11, 12, 13, 14, 15, 16, 17, 18, 19, 20, 21, 22, 23, 24, 25, 26, 27, 28, 29, 30, 31, 32, 33, 34, 35, 36, 37, 38, 39, 40, 41, 42, 43, 44, 45, 46, 47, 48, 49, 50, 51, 52, 53, 54, 55, 56, 57, 58, 59, 60, 61, 62, 63, 64, 65, 66, 67, 68, 69, 70, 84, 85, 86, 87, 88, 89, 90, 109, 112, 113, 114, 115, 116, 117, 118, 119, 125, 127, 135, 137, 139, 177, 178, 180, 181, 182, 183, 184, 185, 186, 187, 188, 189, 190, 191, 213, 216, 217, 218, 219, 220, 221, 222, 223, 224, 225, 233, 235, 243, 245, 247, 262, 263, 264, 265, 266], [0.4483, 0.4459, 0.4521, 0.449, 0.4453, 0.4508, 0.446, 0.442, 0.452, 0.449, 0.4444, 0.4478, 0.4482, 0.4486, 0.4448, 0.4422, 0.4413, 0.4514, 0.4538, 0.451, 0.444, 0.4388, 0.4489, 0.4506, 0.4385, 0.4453, 0.4542, 0.4542, 0.4533, 0.4479, 0.4454, 0.4492, 0.4542, 0.4544, 0.4404, 0.4393, 0.4396, 0.4541, 0.5374, 0.531, 0.5356, 0.5367, 0.5412, 0.5296, 0.5327, 0.5384, 0.5328, 0.5446, 0.5448, 0.5447, 0.5418, 0.5433, 0.5441, 0.5281, 0.5293, 0.5443, 0.528, 0.5307, 0.5295, 0.5288, 0.5342, 0.5388, 0.5351, 0.5367, 0.5412, 0.5333, 0.5343, 0.5364, 0.5294, 0.5294, 0.5294, 0.03263, 0.08808, 0.4896, 0.9518, 0.7326, 0.9795, 0.742, 0.01381, 0.4701, 0.1766, 0.1133, 0.7852, 0.9123, 0.9373, 0.7524, 0.9686, 0.6609, 0.02842, 0.01687, 0.01707, 0.004818, 0.03295, 0.03155, 0.08807, 0.4888, 0.481, 0.08347, 0.9527, 0.7373, 0.7195, 0.9494, 0.9805, 0.7398, 0.7401, 0.9941, 0.01287, 0.4656, 0.1761, 0.1132, 0.7313, 0.9279, 0.9407, 0.7398, 0.9725, 0.9953, 0.7429, 0.7048, 0.02906, 0.01726, 0.01748, 0.005135, 0.9984, 0.9825, 0.7249, 0.7467, 0.7452]): _vg.add([_i], _w, 'REPLACE')
_vg = ob_icosphere_001.vertex_groups.new(name='Bone.001')
for _i, _w in zip([0, 1, 2, 3, 4, 5, 6, 7, 8, 9, 10, 11, 12, 13, 14, 15, 16, 17, 18, 19, 20, 21, 22, 23, 24, 25, 26, 27, 28, 29, 30, 31, 32, 33, 34, 35, 36, 37, 38, 39, 40, 41, 42, 43, 44, 45, 46, 47, 48, 49, 50, 51, 52, 53, 54, 55, 56, 57, 58, 59, 60, 61, 62, 63, 64, 65, 66, 67, 68, 69, 70, 80, 81, 82, 83, 84, 85, 86, 87, 88, 89, 90, 106, 107, 108, 109, 110, 111, 112, 113, 114, 115, 116, 117, 118, 119, 125, 126, 127, 129, 132, 134, 135, 136, 137, 138, 139, 140, 141, 148, 149, 169, 170, 172, 173, 174, 175, 176, 177, 178, 179, 180, 181, 182, 183, 184, 185, 186, 187, 188, 189, 190, 191, 210, 211, 212, 213, 214, 215, 216, 217, 218, 219, 220, 221, 222, 223, 224, 225, 233, 234, 235, 237, 240, 242, 243, 244, 245, 246, 247, 248, 249, 256, 257, 258, 259, 260, 261, 262, 263, 264, 265, 266], [7.234e-06, 0.001068, 2.116e-05, 0.00462, 0.0007298, 1.647e-05, 0.0002351, 0.001565, 0.001802, 0.000285, 0.002574, 6.188e-06, 4.591e-05, 9.301e-06, 0.001154, 0.00118, 0.001201, 6.763e-05, 0.001578, 5.832e-05, 0.1016, 0.0006017, 0.0, 5.992e-05, 0.0002848, 0.0006503, 0.004858, 0.0001525, 0.003977, 0.0002658, 0.0001701, 0.0005225, 6.608e-05, 3.171e-05, 0.000472, 7.353e-07, 8.311e-05, 0.0006306, 0.01703, 8.36e-05, 0.01034, 0.01252, 0.06564, 2.071e-06, 0.0002664, 0.02109, 0.0005209, 0.07182, 0.08778, 0.07337, 0.07594, 0.08132, 0.0835, 2.389e-06, 6.873e-07, 0.07096, 1.608e-05, 8.867e-05, 3.001e-07, 0.0001411, 0.004093, 0.02595, 0.006332, 0.0107, 0.03515, 0.003951, 0.005795, 0.0113, 8.803e-06, 1.356e-05, 3.303e-06, 0.02922, 0.09249, 0.5182, 0.8775, 0.8824, 0.04284, 0.00225, 0.000567, 0.0001485, 0.0, 0.0004989, 0.2208, 0.08382, 0.08468, 0.9002, 0.9264, 0.9074, 0.001322, 0.008852, 0.01506, 0.0001424, 1.304e-05, 0.0001913, 0.0103, 8.601e-05, 4.576e-06, 0.4666, 0.8849, 0.03039, 0.09197, 0.6211, 0.8068, 0.6081, 0.8108, 0.6408, 0.7381, 0.01097, 0.009588, 0.03923, 0.06885, 0.02867, 0.03289, 0.09315, 0.5165, 0.4502, 0.09109, 0.8785, 0.8817, 0.8831, 0.8711, 0.001291, 0.0005117, 0.008177, 0.03038, 1.476e-05, 6.812e-05, 0.0003198, 0.001482, 0.0, 0.0007858, 0.001095, 0.0, 0.2204, 0.0838, 0.0849, 0.9011, 0.9266, 0.9078, 0.00723, 0.0001288, 0.001914, 1.654e-06, 1.288e-08, 5.47e-06, 0.0004887, 2.534e-05, 0.0, 0.0003898, 0.0, 0.4654, 0.8837, 0.03028, 0.09313, 0.6198, 0.8058, 0.6068, 0.8097, 0.6395, 0.737, 0.01086, 0.009394, 0.03925, 0.04137, 0.069, 0.06904, 0.07188, 0.06878, 0.0, 0.0, 0.07103, 0.004379, 0.01788]): _vg.add([_i], _w, 'REPLACE')
_vg = ob_icosphere_001.vertex_groups.new(name='Bone.002')
for _i, _w in zip([73, 74, 77, 78, 79, 80, 81, 82, 83, 84, 91, 92, 93, 100, 101, 102, 103, 104, 105, 106, 107, 108, 109, 110, 111, 126, 127, 128, 129, 130, 132, 133, 134, 135, 136, 137, 138, 139, 140, 141, 142, 143, 144, 145, 146, 148, 149, 152, 153, 154, 156, 164, 165, 166, 167, 168, 169, 170, 171, 172, 173, 174, 175, 176, 177, 178, 179, 192, 193, 194, 204, 205, 206, 207, 208, 209, 210, 211, 212, 213, 214, 215, 234, 235, 236, 237, 238, 240, 241, 242, 243, 244, 245, 246, 247, 248, 249, 250, 251, 252, 253, 254, 256, 257, 258, 259, 260, 261], [0.145, 0.07718, 0.7495, 0.3006, 0.9295, 0.8463, 0.9012, 0.4669, 0.1132, 0.07515, 0.05262, 0.01746, 0.1009, 0.2052, 0.1997, 0.6756, 0.887, 0.9279, 0.9397, 0.7696, 0.9114, 0.9103, 0.06715, 0.05903, 0.08189, 0.5194, 0.07483, 0.4458, 0.8395, 0.08814, 0.901, 0.925, 0.3557, 0.1571, 0.3693, 0.1531, 0.3346, 0.2306, 0.7348, 0.7305, 0.5064, 0.4781, 0.5924, 0.5096, 0.05624, 0.9137, 0.9121, 0.1452, 0.09355, 0.1008, 0.1671, 0.75, 0.4458, 0.3942, 0.7648, 0.9295, 0.855, 0.8425, 0.917, 0.9005, 0.4689, 0.5347, 0.9017, 0.1123, 0.07565, 0.07496, 0.1195, 0.06322, 0.02185, 0.1016, 0.2511, 0.2065, 0.6771, 0.8932, 0.9292, 0.9401, 0.7704, 0.9115, 0.9101, 0.06676, 0.0589, 0.08158, 0.521, 0.07566, 0.4894, 0.8452, 0.09817, 0.8997, 0.9245, 0.3571, 0.158, 0.3707, 0.154, 0.3359, 0.2317, 0.7611, 0.7602, 0.5658, 0.5578, 0.645, 0.5751, 0.06501, 0.9136, 0.9122, 0.9119, 0.9121, 0.8888, 0.9025]): _vg.add([_i], _w, 'REPLACE')
_vg = ob_icosphere_001.vertex_groups.new(name='Bone.003')
for _i, _w in zip([71, 72, 73, 74, 75, 76, 77, 78, 79, 80, 91, 92, 93, 94, 95, 96, 97, 99, 100, 101, 102, 103, 104, 105, 120, 121, 122, 123, 124, 128, 129, 130, 131, 133, 140, 141, 142, 143, 144, 145, 146, 147, 148, 150, 151, 152, 153, 154, 155, 156, 157, 158, 159, 160, 161, 164, 165, 166, 167, 168, 169, 170, 171, 192, 193, 194, 195, 196, 197, 198, 200, 204, 205, 206, 207, 208, 209, 226, 227, 228, 229, 230, 231, 232, 236, 237, 238, 239, 241, 248, 249, 250, 251, 252, 253, 254, 255, 256, 257, 260, 261], [0.2514, 0.2591, 0.8419, 0.9068, 0.05373, 0.0529, 0.2433, 0.6879, 0.05447, 0.113, 0.9342, 0.9598, 0.8889, 0.2051, 0.1313, 0.2154, 0.03109, 0.04594, 0.7877, 0.7976, 0.32, 0.09411, 0.06556, 0.05122, 0.84, 0.8397, 0.8699, 0.9169, 0.8667, 0.5405, 0.1192, 0.8948, 0.8369, 0.05262, 0.2329, 0.2379, 0.4758, 0.5041, 0.3839, 0.4717, 0.8875, 0.8531, 0.03229, 0.2513, 0.2588, 0.8417, 0.8904, 0.883, 0.2656, 0.8208, 0.2638, 0.05373, 0.05288, 0.05076, 0.04853, 0.2429, 0.5425, 0.5925, 0.2271, 0.05437, 0.1046, 0.1148, 0.06062, 0.9235, 0.9576, 0.8882, 0.2051, 0.1313, 0.2152, 0.03109, 0.04589, 0.7418, 0.7908, 0.3185, 0.08803, 0.06422, 0.05082, 0.8399, 0.8389, 0.8356, 0.844, 0.8695, 0.9168, 0.8667, 0.4967, 0.1135, 0.8848, 0.8355, 0.05291, 0.2067, 0.2084, 0.4163, 0.4243, 0.3312, 0.4062, 0.8785, 0.8496, 0.03239, 0.03316, 0.0276, 0.006065]): _vg.add([_i], _w, 'REPLACE')
_vg = ob_icosphere_001.vertex_groups.new(name='Bone.004')
for _i, _w in zip([71, 72, 75, 76, 94, 95, 96, 97, 98, 99, 120, 121, 122, 123, 124, 131, 146, 147, 150, 151, 155, 157, 158, 159, 160, 161, 162, 163, 195, 196, 197, 198, 199, 200, 201, 202, 203, 226, 227, 228, 229, 230, 231, 232, 239, 254, 255], [0.7461, 0.739, 0.9457, 0.9467, 0.7935, 0.8684, 0.7836, 0.9591, 0.9915, 0.9517, 0.15, 0.1537, 0.127, 0.08179, 0.1279, 0.1555, 0.05499, 0.125, 0.7461, 0.7392, 0.7312, 0.7341, 0.9457, 0.9467, 0.9487, 0.9503, 0.9936, 0.9865, 0.7935, 0.8684, 0.7837, 0.9591, 0.9915, 0.9517, 0.9967, 0.9999, 0.9885, 0.15, 0.1541, 0.1558, 0.1433, 0.1271, 0.08181, 0.1279, 0.1564, 0.05521, 0.1255]): _vg.add([_i], _w, 'REPLACE')
_vg = ob_icosphere_001.vertex_groups.new(name='Bone.005')
for _i, _w in zip([71, 72, 73, 74, 75, 76, 78, 91, 92, 93, 94, 95, 96, 97, 99, 120, 121, 122, 123, 124, 128, 130, 131, 146, 147, 150, 151, 152, 153, 154, 155, 156, 157, 158, 159, 160, 161, 165, 166, 192, 193, 194, 195, 196, 197, 198, 200, 226, 227, 228, 229, 230, 231, 232, 236, 238, 239, 254, 255], [0.3995, 0.2918, 0.06997, 0.1211, 0.08905, 0.05947, 0.011, 0.08489, 0.05195, 0.06481, 0.5341, 0.1619, 0.2173, 0.08306, 0.04832, 0.7991, 0.7933, 0.8462, 0.8995, 0.8551, 0.001913, 0.1314, 0.7839, 0.3683, 0.6647, 0.3995, 0.2907, 0.06997, 0.1211, 0.121, 0.3381, 0.06339, 0.3269, 0.08905, 0.05936, 0.08292, 0.05782, 0.01184, 0.01213, 0.08488, 0.05194, 0.06481, 0.5341, 0.1618, 0.217, 0.08306, 0.04816, 0.7991, 0.7924, 0.7788, 0.7867, 0.8459, 0.8994, 0.8551, 0.00324, 0.1314, 0.7826, 0.3679, 0.6638]): _vg.add([_i], _w, 'REPLACE')
_vg = ob_icosphere_001.vertex_groups.new(name='Bone.006')
for _i, _w in zip([71, 72, 75, 76, 94, 95, 96, 97, 98, 99, 120, 121, 122, 123, 124, 131, 146, 147, 150, 151, 155, 157, 158, 159, 160, 161, 162, 163, 195, 196, 197, 198, 199, 200, 201, 202, 203, 226, 227, 228, 229, 230, 231, 232, 239, 254, 255], [0.5788, 0.688, 0.906, 0.9364, 0.4523, 0.8334, 0.7709, 0.9135, 0.9886, 0.9478, 0.1233, 0.1349, 0.1127, 0.07463, 0.091, 0.1347, 0.04422, 0.1087, 0.5788, 0.689, 0.6366, 0.6515, 0.906, 0.9365, 0.9124, 0.9383, 0.9893, 0.9836, 0.4523, 0.8335, 0.7712, 0.9135, 0.9886, 0.9478, 0.9947, 0.9996, 0.987, 0.1233, 0.1352, 0.1349, 0.1218, 0.1128, 0.07464, 0.091, 0.1357, 0.04465, 0.1093]): _vg.add([_i], _w, 'REPLACE')
_m = ob_icosphere_001.modifiers.new('Armature', 'ARMATURE')
_m = ob_icosphere_001.modifiers.new('Armature.001', 'ARMATURE')
_m.object = ob_skeleton
ob_skeleton.location = (-2.121, -4.868e-08, 0.3623)
ob_skeleton.show_in_front = True

# ---- collection membership
col_collection.objects.link(ob_icosphere_001)
col_collection.objects.link(ob_skeleton)

# ---- scene / render settings (as saved in the file)
scene.frame_start = 1; scene.frame_end = 80; scene.frame_set(30)
scene.render.engine = 'BLENDER_EEVEE_NEXT'
scene.cycles.use_denoising = False
scene.cycles.samples = 128
scene.cycles.sampling_pattern = 'TABULATED_SOBOL'
scene.cycles.use_adaptive_sampling = False
scene.cycles.use_light_tree = False
scene.view_settings.view_transform = 'Filmic'
bpy.context.view_layer.update()

# ---- added for rendering (the .blend has no active camera and no usable light): camera, sun
cam_auto = bpy.data.cameras.new('AutoCamera')
cam_auto.lens = 50.0
cam_auto.sensor_width = 36.0
cam_auto.clip_end = 1000.0
ob_auto_camera = bpy.data.objects.new('AutoCamera', cam_auto)
scene.collection.objects.link(ob_auto_camera)
ob_auto_camera.location = (4.29213, -5.30207, 3.87659)
ob_auto_camera.rotation_euler = (1.09748, -7.21219e-08, 0.694738)
scene.camera = ob_auto_camera
light_auto_sun = bpy.data.lights.new('AutoSun', 'SUN')
light_auto_sun.energy = 3.0
light_auto_sun.angle = 0.0523599
ob_auto_sun = bpy.data.objects.new('AutoSun', light_auto_sun)
scene.collection.objects.link(ob_auto_sun)
ob_auto_sun.rotation_euler = (0.872665, 0.174533, 0.523599)
bpy.context.view_layer.update()
